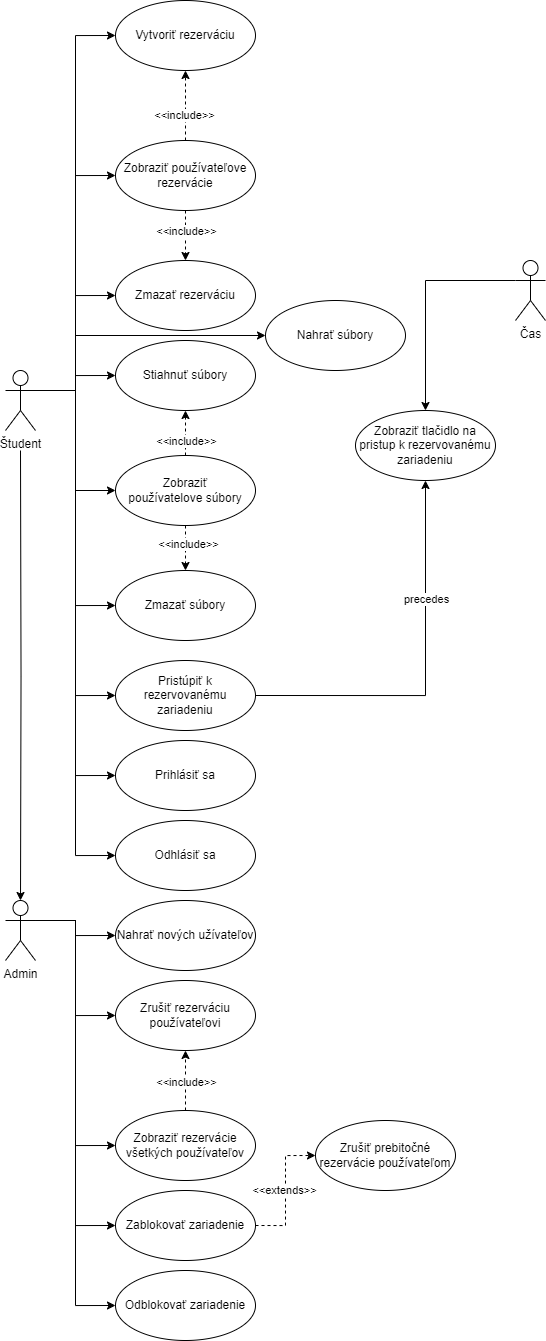

The diagram above was exported from draw.io. Its source (the exported page's mxGraphModel, read from the mxfile embedded in the PNG):
<mxGraphModel dx="1292" dy="1162" grid="1" gridSize="10" guides="1" tooltips="1" connect="1" arrows="1" fold="1" page="1" pageScale="1" pageWidth="850" pageHeight="1100" math="0" shadow="0">
  <root>
    <mxCell id="0" />
    <mxCell id="1" parent="0" />
    <mxCell id="rtmWGOHxHmMk0ayi9HIM-5" style="edgeStyle=orthogonalEdgeStyle;rounded=0;orthogonalLoop=1;jettySize=auto;html=1;exitX=1;exitY=0.3333333333333333;exitDx=0;exitDy=0;exitPerimeter=0;entryX=0;entryY=0.5;entryDx=0;entryDy=0;" edge="1" parent="1" source="rtmWGOHxHmMk0ayi9HIM-1" target="rtmWGOHxHmMk0ayi9HIM-4">
      <mxGeometry relative="1" as="geometry" />
    </mxCell>
    <mxCell id="rtmWGOHxHmMk0ayi9HIM-7" style="edgeStyle=orthogonalEdgeStyle;rounded=0;orthogonalLoop=1;jettySize=auto;html=1;exitX=1;exitY=0.3333333333333333;exitDx=0;exitDy=0;exitPerimeter=0;entryX=0;entryY=0.5;entryDx=0;entryDy=0;" edge="1" parent="1" source="rtmWGOHxHmMk0ayi9HIM-1" target="rtmWGOHxHmMk0ayi9HIM-6">
      <mxGeometry relative="1" as="geometry" />
    </mxCell>
    <mxCell id="rtmWGOHxHmMk0ayi9HIM-10" style="edgeStyle=orthogonalEdgeStyle;rounded=0;orthogonalLoop=1;jettySize=auto;html=1;exitX=1;exitY=0.3333333333333333;exitDx=0;exitDy=0;exitPerimeter=0;entryX=0;entryY=0.5;entryDx=0;entryDy=0;" edge="1" parent="1" source="rtmWGOHxHmMk0ayi9HIM-1" target="rtmWGOHxHmMk0ayi9HIM-8">
      <mxGeometry relative="1" as="geometry" />
    </mxCell>
    <mxCell id="rtmWGOHxHmMk0ayi9HIM-11" style="edgeStyle=orthogonalEdgeStyle;rounded=0;orthogonalLoop=1;jettySize=auto;html=1;exitX=1;exitY=0.3333333333333333;exitDx=0;exitDy=0;exitPerimeter=0;entryX=0;entryY=0.5;entryDx=0;entryDy=0;" edge="1" parent="1" source="rtmWGOHxHmMk0ayi9HIM-1" target="rtmWGOHxHmMk0ayi9HIM-9">
      <mxGeometry relative="1" as="geometry" />
    </mxCell>
    <mxCell id="rtmWGOHxHmMk0ayi9HIM-13" style="edgeStyle=orthogonalEdgeStyle;rounded=0;orthogonalLoop=1;jettySize=auto;html=1;exitX=1;exitY=0.3333333333333333;exitDx=0;exitDy=0;exitPerimeter=0;entryX=0;entryY=0.5;entryDx=0;entryDy=0;" edge="1" parent="1" source="rtmWGOHxHmMk0ayi9HIM-1" target="rtmWGOHxHmMk0ayi9HIM-12">
      <mxGeometry relative="1" as="geometry" />
    </mxCell>
    <mxCell id="rtmWGOHxHmMk0ayi9HIM-24" style="edgeStyle=orthogonalEdgeStyle;rounded=0;orthogonalLoop=1;jettySize=auto;html=1;exitX=1;exitY=0.3333333333333333;exitDx=0;exitDy=0;exitPerimeter=0;entryX=0;entryY=0.5;entryDx=0;entryDy=0;" edge="1" parent="1" source="rtmWGOHxHmMk0ayi9HIM-1" target="rtmWGOHxHmMk0ayi9HIM-18">
      <mxGeometry relative="1" as="geometry" />
    </mxCell>
    <mxCell id="rtmWGOHxHmMk0ayi9HIM-27" style="edgeStyle=orthogonalEdgeStyle;rounded=0;orthogonalLoop=1;jettySize=auto;html=1;exitX=1;exitY=0.3333333333333333;exitDx=0;exitDy=0;exitPerimeter=0;entryX=0;entryY=0.5;entryDx=0;entryDy=0;" edge="1" parent="1" source="rtmWGOHxHmMk0ayi9HIM-1" target="rtmWGOHxHmMk0ayi9HIM-26">
      <mxGeometry relative="1" as="geometry" />
    </mxCell>
    <mxCell id="rtmWGOHxHmMk0ayi9HIM-30" style="edgeStyle=orthogonalEdgeStyle;rounded=0;orthogonalLoop=1;jettySize=auto;html=1;exitX=1;exitY=0.3333333333333333;exitDx=0;exitDy=0;exitPerimeter=0;entryX=0;entryY=0.5;entryDx=0;entryDy=0;" edge="1" parent="1" source="rtmWGOHxHmMk0ayi9HIM-1" target="rtmWGOHxHmMk0ayi9HIM-28">
      <mxGeometry relative="1" as="geometry" />
    </mxCell>
    <mxCell id="rtmWGOHxHmMk0ayi9HIM-31" style="edgeStyle=orthogonalEdgeStyle;rounded=0;orthogonalLoop=1;jettySize=auto;html=1;exitX=1;exitY=0.3333333333333333;exitDx=0;exitDy=0;exitPerimeter=0;entryX=0;entryY=0.5;entryDx=0;entryDy=0;" edge="1" parent="1" source="rtmWGOHxHmMk0ayi9HIM-1" target="rtmWGOHxHmMk0ayi9HIM-29">
      <mxGeometry relative="1" as="geometry" />
    </mxCell>
    <mxCell id="rtmWGOHxHmMk0ayi9HIM-1" value="Študent" style="shape=umlActor;verticalLabelPosition=bottom;verticalAlign=top;html=1;" vertex="1" parent="1">
      <mxGeometry x="130" y="380" width="30" height="60" as="geometry" />
    </mxCell>
    <mxCell id="rtmWGOHxHmMk0ayi9HIM-4" value="Vytvoriť rezerváciu" style="ellipse;whiteSpace=wrap;html=1;" vertex="1" parent="1">
      <mxGeometry x="240" y="10" width="140" height="70" as="geometry" />
    </mxCell>
    <mxCell id="rtmWGOHxHmMk0ayi9HIM-6" value="Zmazať rezerváciu" style="ellipse;whiteSpace=wrap;html=1;" vertex="1" parent="1">
      <mxGeometry x="240" y="270" width="140" height="70" as="geometry" />
    </mxCell>
    <mxCell id="rtmWGOHxHmMk0ayi9HIM-8" value="Stiahnuť súbory" style="ellipse;whiteSpace=wrap;html=1;" vertex="1" parent="1">
      <mxGeometry x="240" y="350" width="140" height="70" as="geometry" />
    </mxCell>
    <mxCell id="rtmWGOHxHmMk0ayi9HIM-9" value="Zmazať súbory" style="ellipse;whiteSpace=wrap;html=1;" vertex="1" parent="1">
      <mxGeometry x="240" y="580" width="140" height="70" as="geometry" />
    </mxCell>
    <mxCell id="rtmWGOHxHmMk0ayi9HIM-14" style="edgeStyle=orthogonalEdgeStyle;rounded=0;orthogonalLoop=1;jettySize=auto;html=1;exitX=0.5;exitY=0;exitDx=0;exitDy=0;entryX=0.5;entryY=1;entryDx=0;entryDy=0;dashed=1;" edge="1" parent="1" source="rtmWGOHxHmMk0ayi9HIM-12" target="rtmWGOHxHmMk0ayi9HIM-4">
      <mxGeometry relative="1" as="geometry" />
    </mxCell>
    <mxCell id="rtmWGOHxHmMk0ayi9HIM-15" value="&amp;lt;&amp;lt;include&amp;gt;&amp;gt;" style="edgeLabel;html=1;align=center;verticalAlign=middle;resizable=0;points=[];" vertex="1" connectable="0" parent="rtmWGOHxHmMk0ayi9HIM-14">
      <mxGeometry x="-0.2667" y="2" relative="1" as="geometry">
        <mxPoint as="offset" />
      </mxGeometry>
    </mxCell>
    <mxCell id="rtmWGOHxHmMk0ayi9HIM-16" style="edgeStyle=orthogonalEdgeStyle;rounded=0;orthogonalLoop=1;jettySize=auto;html=1;exitX=0.5;exitY=1;exitDx=0;exitDy=0;entryX=0.5;entryY=0;entryDx=0;entryDy=0;dashed=1;" edge="1" parent="1" source="rtmWGOHxHmMk0ayi9HIM-12" target="rtmWGOHxHmMk0ayi9HIM-6">
      <mxGeometry relative="1" as="geometry" />
    </mxCell>
    <mxCell id="rtmWGOHxHmMk0ayi9HIM-17" value="&amp;lt;&amp;lt;include&amp;gt;&amp;gt;" style="edgeLabel;html=1;align=center;verticalAlign=middle;resizable=0;points=[];" vertex="1" connectable="0" parent="rtmWGOHxHmMk0ayi9HIM-16">
      <mxGeometry x="-0.1857" relative="1" as="geometry">
        <mxPoint as="offset" />
      </mxGeometry>
    </mxCell>
    <mxCell id="rtmWGOHxHmMk0ayi9HIM-12" value="Zobraziť používateľove rezervácie" style="ellipse;whiteSpace=wrap;html=1;" vertex="1" parent="1">
      <mxGeometry x="240" y="150" width="140" height="70" as="geometry" />
    </mxCell>
    <mxCell id="rtmWGOHxHmMk0ayi9HIM-19" style="edgeStyle=orthogonalEdgeStyle;rounded=0;orthogonalLoop=1;jettySize=auto;html=1;exitX=0.5;exitY=0;exitDx=0;exitDy=0;entryX=0.5;entryY=1;entryDx=0;entryDy=0;dashed=1;" edge="1" parent="1" source="rtmWGOHxHmMk0ayi9HIM-18" target="rtmWGOHxHmMk0ayi9HIM-8">
      <mxGeometry relative="1" as="geometry" />
    </mxCell>
    <mxCell id="rtmWGOHxHmMk0ayi9HIM-20" value="&amp;lt;&amp;lt;include&amp;gt;&amp;gt;" style="edgeLabel;html=1;align=center;verticalAlign=middle;resizable=0;points=[];" vertex="1" connectable="0" parent="rtmWGOHxHmMk0ayi9HIM-19">
      <mxGeometry x="-0.5175" y="-1" relative="1" as="geometry">
        <mxPoint x="-1" y="-4" as="offset" />
      </mxGeometry>
    </mxCell>
    <mxCell id="rtmWGOHxHmMk0ayi9HIM-22" style="edgeStyle=orthogonalEdgeStyle;rounded=0;orthogonalLoop=1;jettySize=auto;html=1;exitX=0.5;exitY=1;exitDx=0;exitDy=0;entryX=0.5;entryY=0;entryDx=0;entryDy=0;dashed=1;" edge="1" parent="1" source="rtmWGOHxHmMk0ayi9HIM-18" target="rtmWGOHxHmMk0ayi9HIM-9">
      <mxGeometry relative="1" as="geometry" />
    </mxCell>
    <mxCell id="rtmWGOHxHmMk0ayi9HIM-23" value="&amp;lt;&amp;lt;include&amp;gt;&amp;gt;" style="edgeLabel;html=1;align=center;verticalAlign=middle;resizable=0;points=[];" vertex="1" connectable="0" parent="rtmWGOHxHmMk0ayi9HIM-22">
      <mxGeometry x="-0.1492" y="2" relative="1" as="geometry">
        <mxPoint as="offset" />
      </mxGeometry>
    </mxCell>
    <mxCell id="rtmWGOHxHmMk0ayi9HIM-18" value="Zobraziť používatelove&amp;nbsp;súbory" style="ellipse;whiteSpace=wrap;html=1;" vertex="1" parent="1">
      <mxGeometry x="240" y="465" width="140" height="70" as="geometry" />
    </mxCell>
    <mxCell id="rtmWGOHxHmMk0ayi9HIM-51" style="edgeStyle=orthogonalEdgeStyle;rounded=0;orthogonalLoop=1;jettySize=auto;html=1;exitX=1;exitY=0.5;exitDx=0;exitDy=0;entryX=0.5;entryY=1;entryDx=0;entryDy=0;endArrow=classic;endFill=1;startArrow=none;startFill=0;" edge="1" parent="1" source="rtmWGOHxHmMk0ayi9HIM-26" target="rtmWGOHxHmMk0ayi9HIM-49">
      <mxGeometry relative="1" as="geometry" />
    </mxCell>
    <mxCell id="rtmWGOHxHmMk0ayi9HIM-52" value="precedes" style="edgeLabel;html=1;align=center;verticalAlign=middle;resizable=0;points=[];" vertex="1" connectable="0" parent="rtmWGOHxHmMk0ayi9HIM-51">
      <mxGeometry x="0.6261" y="-3" relative="1" as="geometry">
        <mxPoint x="-3" y="46" as="offset" />
      </mxGeometry>
    </mxCell>
    <mxCell id="rtmWGOHxHmMk0ayi9HIM-26" value="Pristúpiť k rezervovanému zariadeniu" style="ellipse;whiteSpace=wrap;html=1;" vertex="1" parent="1">
      <mxGeometry x="240" y="670" width="140" height="70" as="geometry" />
    </mxCell>
    <mxCell id="rtmWGOHxHmMk0ayi9HIM-28" value="Prihlásiť sa" style="ellipse;whiteSpace=wrap;html=1;" vertex="1" parent="1">
      <mxGeometry x="240" y="750" width="140" height="70" as="geometry" />
    </mxCell>
    <mxCell id="rtmWGOHxHmMk0ayi9HIM-29" value="Odhlásiť sa" style="ellipse;whiteSpace=wrap;html=1;" vertex="1" parent="1">
      <mxGeometry x="240" y="830" width="140" height="70" as="geometry" />
    </mxCell>
    <mxCell id="rtmWGOHxHmMk0ayi9HIM-36" style="edgeStyle=orthogonalEdgeStyle;rounded=0;orthogonalLoop=1;jettySize=auto;html=1;exitX=1;exitY=0.3333333333333333;exitDx=0;exitDy=0;exitPerimeter=0;entryX=0;entryY=0.5;entryDx=0;entryDy=0;" edge="1" parent="1" source="rtmWGOHxHmMk0ayi9HIM-32" target="rtmWGOHxHmMk0ayi9HIM-35">
      <mxGeometry relative="1" as="geometry" />
    </mxCell>
    <mxCell id="rtmWGOHxHmMk0ayi9HIM-44" style="edgeStyle=orthogonalEdgeStyle;rounded=0;orthogonalLoop=1;jettySize=auto;html=1;exitX=1;exitY=0.3333333333333333;exitDx=0;exitDy=0;exitPerimeter=0;entryX=0;entryY=0.5;entryDx=0;entryDy=0;" edge="1" parent="1" source="rtmWGOHxHmMk0ayi9HIM-32" target="rtmWGOHxHmMk0ayi9HIM-37">
      <mxGeometry relative="1" as="geometry" />
    </mxCell>
    <mxCell id="rtmWGOHxHmMk0ayi9HIM-45" style="edgeStyle=orthogonalEdgeStyle;rounded=0;orthogonalLoop=1;jettySize=auto;html=1;exitX=1;exitY=0.3333333333333333;exitDx=0;exitDy=0;exitPerimeter=0;entryX=0;entryY=0.5;entryDx=0;entryDy=0;" edge="1" parent="1" source="rtmWGOHxHmMk0ayi9HIM-32" target="rtmWGOHxHmMk0ayi9HIM-41">
      <mxGeometry relative="1" as="geometry" />
    </mxCell>
    <mxCell id="rtmWGOHxHmMk0ayi9HIM-46" style="edgeStyle=orthogonalEdgeStyle;rounded=0;orthogonalLoop=1;jettySize=auto;html=1;exitX=1;exitY=0.3333333333333333;exitDx=0;exitDy=0;exitPerimeter=0;entryX=0;entryY=0.5;entryDx=0;entryDy=0;" edge="1" parent="1" source="rtmWGOHxHmMk0ayi9HIM-32" target="rtmWGOHxHmMk0ayi9HIM-38">
      <mxGeometry relative="1" as="geometry" />
    </mxCell>
    <mxCell id="rtmWGOHxHmMk0ayi9HIM-47" style="edgeStyle=orthogonalEdgeStyle;rounded=0;orthogonalLoop=1;jettySize=auto;html=1;exitX=1;exitY=0.3333333333333333;exitDx=0;exitDy=0;exitPerimeter=0;entryX=0;entryY=0.5;entryDx=0;entryDy=0;" edge="1" parent="1" source="rtmWGOHxHmMk0ayi9HIM-32" target="rtmWGOHxHmMk0ayi9HIM-40">
      <mxGeometry relative="1" as="geometry" />
    </mxCell>
    <mxCell id="rtmWGOHxHmMk0ayi9HIM-32" value="Admin" style="shape=umlActor;verticalLabelPosition=bottom;verticalAlign=top;html=1;" vertex="1" parent="1">
      <mxGeometry x="130" y="910" width="30" height="60" as="geometry" />
    </mxCell>
    <mxCell id="rtmWGOHxHmMk0ayi9HIM-34" style="edgeStyle=orthogonalEdgeStyle;rounded=0;orthogonalLoop=1;jettySize=auto;html=1;entryX=0.5;entryY=0;entryDx=0;entryDy=0;entryPerimeter=0;" edge="1" parent="1" target="rtmWGOHxHmMk0ayi9HIM-32">
      <mxGeometry relative="1" as="geometry">
        <mxPoint x="145" y="460" as="sourcePoint" />
      </mxGeometry>
    </mxCell>
    <mxCell id="rtmWGOHxHmMk0ayi9HIM-35" value="Nahrať nových užívateľov" style="ellipse;whiteSpace=wrap;html=1;" vertex="1" parent="1">
      <mxGeometry x="240" y="910" width="140" height="70" as="geometry" />
    </mxCell>
    <mxCell id="rtmWGOHxHmMk0ayi9HIM-37" value="Zrušiť rezerváciu používateľovi" style="ellipse;whiteSpace=wrap;html=1;" vertex="1" parent="1">
      <mxGeometry x="240" y="990" width="140" height="70" as="geometry" />
    </mxCell>
    <mxCell id="rtmWGOHxHmMk0ayi9HIM-55" style="edgeStyle=orthogonalEdgeStyle;rounded=0;orthogonalLoop=1;jettySize=auto;html=1;exitX=1;exitY=0.5;exitDx=0;exitDy=0;entryX=0;entryY=0.5;entryDx=0;entryDy=0;dashed=1;" edge="1" parent="1" source="rtmWGOHxHmMk0ayi9HIM-38" target="rtmWGOHxHmMk0ayi9HIM-54">
      <mxGeometry relative="1" as="geometry" />
    </mxCell>
    <mxCell id="rtmWGOHxHmMk0ayi9HIM-56" value="&amp;lt;&amp;lt;extends&amp;gt;&amp;gt;" style="edgeLabel;html=1;align=center;verticalAlign=middle;resizable=0;points=[];" vertex="1" connectable="0" parent="rtmWGOHxHmMk0ayi9HIM-55">
      <mxGeometry x="-0.2615" y="2" relative="1" as="geometry">
        <mxPoint y="-17" as="offset" />
      </mxGeometry>
    </mxCell>
    <mxCell id="rtmWGOHxHmMk0ayi9HIM-38" value="Zablokovať zariadenie" style="ellipse;whiteSpace=wrap;html=1;" vertex="1" parent="1">
      <mxGeometry x="240" y="1200" width="140" height="70" as="geometry" />
    </mxCell>
    <mxCell id="rtmWGOHxHmMk0ayi9HIM-40" value="Odblokovať zariadenie" style="ellipse;whiteSpace=wrap;html=1;" vertex="1" parent="1">
      <mxGeometry x="240" y="1280" width="140" height="70" as="geometry" />
    </mxCell>
    <mxCell id="rtmWGOHxHmMk0ayi9HIM-42" style="edgeStyle=orthogonalEdgeStyle;rounded=0;orthogonalLoop=1;jettySize=auto;html=1;exitX=0.5;exitY=0;exitDx=0;exitDy=0;entryX=0.5;entryY=1;entryDx=0;entryDy=0;dashed=1;" edge="1" parent="1" source="rtmWGOHxHmMk0ayi9HIM-41" target="rtmWGOHxHmMk0ayi9HIM-37">
      <mxGeometry relative="1" as="geometry" />
    </mxCell>
    <mxCell id="rtmWGOHxHmMk0ayi9HIM-43" value="&amp;lt;&amp;lt;include&amp;gt;&amp;gt;" style="edgeLabel;html=1;align=center;verticalAlign=middle;resizable=0;points=[];" vertex="1" connectable="0" parent="rtmWGOHxHmMk0ayi9HIM-42">
      <mxGeometry x="0.35" relative="1" as="geometry">
        <mxPoint y="11" as="offset" />
      </mxGeometry>
    </mxCell>
    <mxCell id="rtmWGOHxHmMk0ayi9HIM-41" value="Zobraziť rezervácie všetkých používateľov" style="ellipse;whiteSpace=wrap;html=1;" vertex="1" parent="1">
      <mxGeometry x="240" y="1120" width="140" height="70" as="geometry" />
    </mxCell>
    <mxCell id="rtmWGOHxHmMk0ayi9HIM-50" style="edgeStyle=orthogonalEdgeStyle;rounded=0;orthogonalLoop=1;jettySize=auto;html=1;exitX=0;exitY=0.3333333333333333;exitDx=0;exitDy=0;exitPerimeter=0;entryX=0.5;entryY=0;entryDx=0;entryDy=0;" edge="1" parent="1" source="rtmWGOHxHmMk0ayi9HIM-48" target="rtmWGOHxHmMk0ayi9HIM-49">
      <mxGeometry relative="1" as="geometry" />
    </mxCell>
    <mxCell id="rtmWGOHxHmMk0ayi9HIM-48" value="Čas" style="shape=umlActor;verticalLabelPosition=bottom;verticalAlign=top;html=1;" vertex="1" parent="1">
      <mxGeometry x="640" y="270" width="30" height="60" as="geometry" />
    </mxCell>
    <mxCell id="rtmWGOHxHmMk0ayi9HIM-49" value="Zobraziť tlačidlo na pristup k rezervovanému zariadeniu" style="ellipse;whiteSpace=wrap;html=1;" vertex="1" parent="1">
      <mxGeometry x="480" y="420" width="140" height="70" as="geometry" />
    </mxCell>
    <mxCell id="rtmWGOHxHmMk0ayi9HIM-54" value="Zrušiť prebitočné rezervácie používateľom" style="ellipse;whiteSpace=wrap;html=1;" vertex="1" parent="1">
      <mxGeometry x="440" y="1130" width="140" height="70" as="geometry" />
    </mxCell>
    <mxCell id="rtmWGOHxHmMk0ayi9HIM-58" value="Nahrať súbory" style="ellipse;whiteSpace=wrap;html=1;" vertex="1" parent="1">
      <mxGeometry x="390" y="310" width="140" height="70" as="geometry" />
    </mxCell>
    <mxCell id="rtmWGOHxHmMk0ayi9HIM-60" value="" style="endArrow=classic;html=1;rounded=0;entryX=0;entryY=0.5;entryDx=0;entryDy=0;" edge="1" parent="1" target="rtmWGOHxHmMk0ayi9HIM-58">
      <mxGeometry width="50" height="50" relative="1" as="geometry">
        <mxPoint x="200" y="345" as="sourcePoint" />
        <mxPoint x="260" y="320" as="targetPoint" />
      </mxGeometry>
    </mxCell>
  </root>
</mxGraphModel>